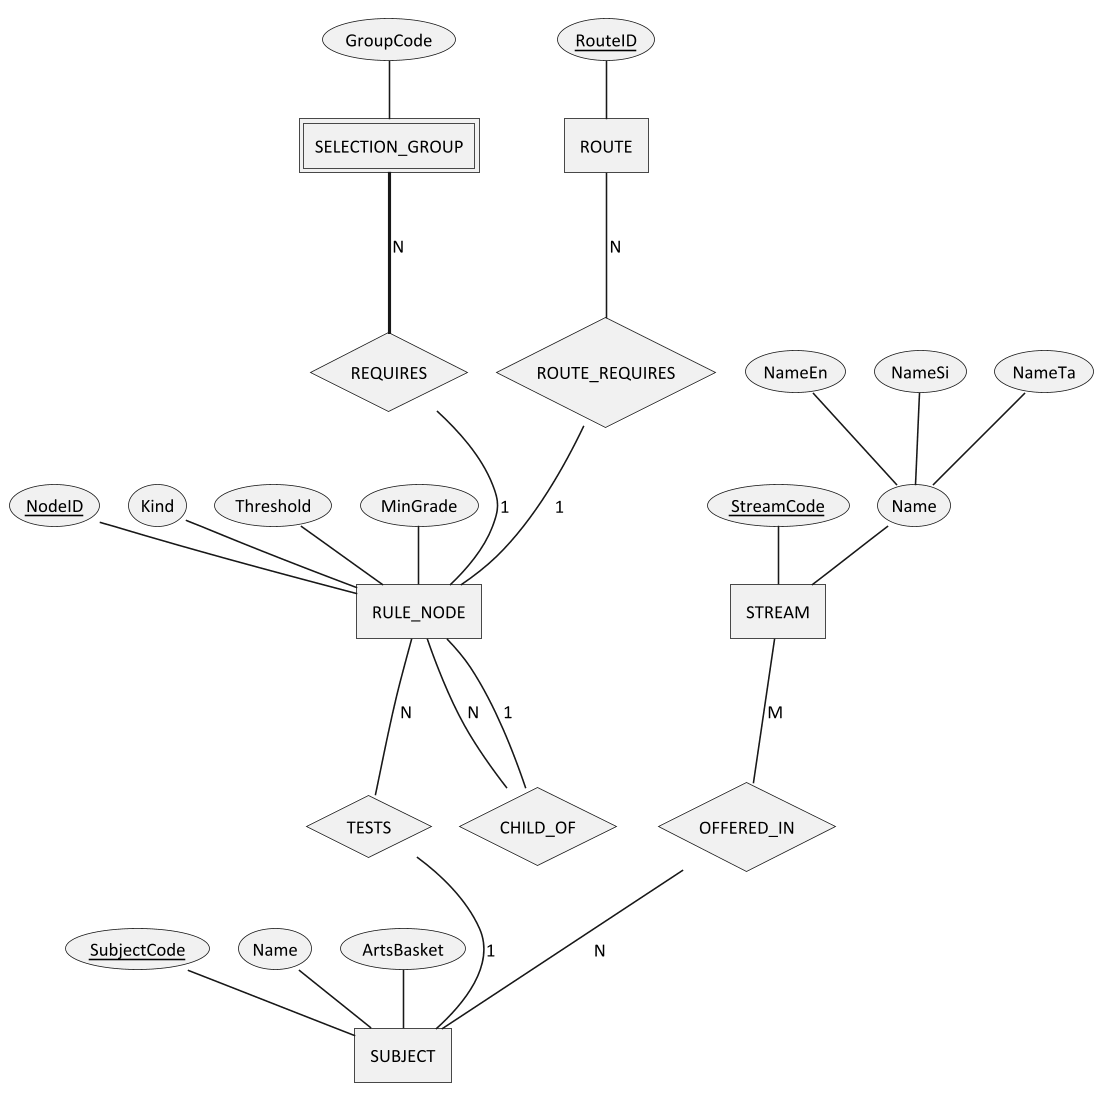

The diagram above was rendered by PlantUML. Its source (embedded in the PNG):
@startchen
skinparamlocked dpi 150
!pragma layout smetana
skinparam defaultFontName Calibri
skinparam defaultFontSize 12
skinparam shadowing false
skinparam backgroundColor white

entity STREAM {
  StreamCode <<key>>
  Name {
    NameEn
    NameSi
    NameTa
  }
}
entity SUBJECT {
  SubjectCode <<key>>
  Name
  ArtsBasket
}
relationship OFFERED_IN {
}
STREAM -M- OFFERED_IN
OFFERED_IN -N- SUBJECT

entity SELECTION_GROUP <<weak>> {
  GroupCode <<partial>>
}
entity ROUTE {
  RouteID <<key>>
}
entity RULE_NODE {
  NodeID <<key>>
  Kind
  Threshold
  MinGrade
}
relationship CHILD_OF {
}
RULE_NODE -1- CHILD_OF
CHILD_OF -N- RULE_NODE
relationship TESTS {
}
RULE_NODE -N- TESTS
TESTS -1- SUBJECT
relationship REQUIRES {
}
SELECTION_GROUP =N= REQUIRES
REQUIRES -1- RULE_NODE
relationship ROUTE_REQUIRES {
}
ROUTE -N- ROUTE_REQUIRES
ROUTE_REQUIRES -1- RULE_NODE
@endchen